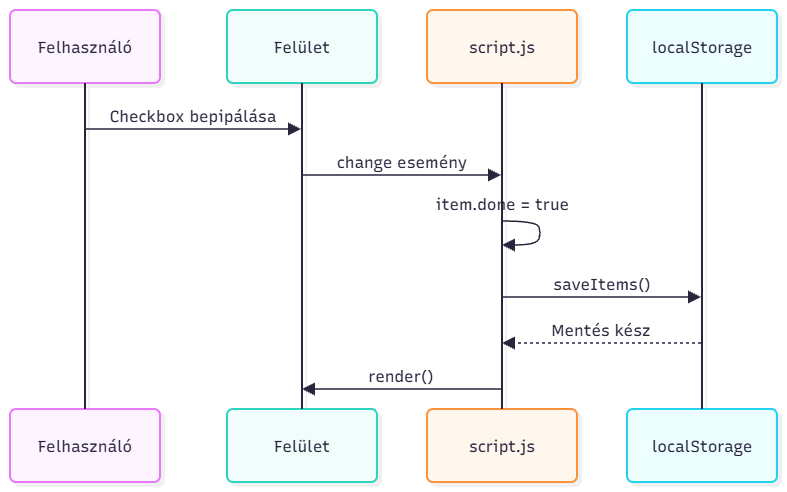

The diagram above was exported from draw.io. Its source (the exported page's mxGraphModel, read from the mxfile embedded in the PNG):
<mxGraphModel dx="1414" dy="743" grid="1" gridSize="10" guides="1" tooltips="1" connect="1" arrows="1" fold="1" page="1" pageScale="1" pageWidth="1169" pageHeight="827" math="0" shadow="0">
  <root>
    <mxCell id="0" />
    <mxCell id="1" parent="0" />
    <UserObject label="" mermaidData="{&#10;  &quot;data&quot;: &quot;sequenceDiagram\n\nparticipant F as Felhasználó\nparticipant UI as Felület\nparticipant JS as script.js\nparticipant LS as localStorage\n\nF-&gt;&gt;UI: Checkbox bepipálása\nUI-&gt;&gt;JS: change esemény\nJS-&gt;&gt;JS: item.done = true\nJS-&gt;&gt;LS: saveItems()\nLS--&gt;&gt;JS: Mentés kész\nJS-&gt;&gt;UI: render()&quot;,&#10;  &quot;config&quot;: null,&#10;  &quot;version&quot;: &quot;12&quot;&#10;}" id="wvIOg__ez6tc4phyRV9k-1">
      <mxCell connectable="0" parent="1" style="group;transparentBounds=1;editIcon=1;lockedGroup=0;groupPadding=10;" vertex="1">
        <mxGeometry as="geometry" />
      </mxCell>
    </UserObject>
    <UserObject label="Felhasználó" mermaidId="n:F" mermaidBaseStyle="html=1;shape=umlLifeline;perimeter=lifelinePerimeter;whiteSpace=wrap;container=1;dropTarget=0;collapsible=0;recursiveResize=0;outlineConnect=0;portConstraint=eastwest;newEdgeStyle={&quot;edgeStyle&quot;:&quot;sequenceEdgeStyle&quot;,&quot;libavoidRouting&quot;:0,&quot;curved&quot;:0,&quot;rounded&quot;:0};lifelineDashed=0;strokeWidth=2;rounded=1;absoluteArcSize=1;arcSize=12;lifelineColor=#28253D;fillColor=#FDF4FF;strokeColor=#E879F9;fontColor=#28253D;size=73;lifelineMirror=1;fontFamily=Recursive;fontSize=16;shadow=1;shadowColor=#000000;shadowOffsetX=4;shadowOffsetY=4;shadowBlur=0;shadowOpacity=6;" mermaidBaseValue="Felhasználó" id="wvIOg__ez6tc4phyRV9k-2">
      <mxCell parent="wvIOg__ez6tc4phyRV9k-1" style="html=1;shape=umlLifeline;perimeter=lifelinePerimeter;whiteSpace=wrap;container=1;dropTarget=0;collapsible=0;recursiveResize=0;outlineConnect=0;portConstraint=eastwest;newEdgeStyle={&quot;edgeStyle&quot;:&quot;sequenceEdgeStyle&quot;,&quot;libavoidRouting&quot;:0,&quot;curved&quot;:0,&quot;rounded&quot;:0};lifelineDashed=0;strokeWidth=2;rounded=1;absoluteArcSize=1;arcSize=12;lifelineColor=#28253D;fillColor=#FDF4FF;strokeColor=#E879F9;fontColor=#28253D;size=73;lifelineMirror=1;fontFamily=Recursive;fontSize=16;shadow=1;shadowColor=#000000;shadowOffsetX=4;shadowOffsetY=4;shadowBlur=0;shadowOpacity=6;fontSource=https%3A%2F%2Ffonts.googleapis.com%2Fcss%3Ffamily%3DRecursive;" vertex="1">
        <mxGeometry height="472" width="150" x="30" y="30" as="geometry" />
      </mxCell>
    </UserObject>
    <UserObject label="Felület" mermaidId="n:UI" mermaidBaseStyle="html=1;shape=umlLifeline;perimeter=lifelinePerimeter;whiteSpace=wrap;container=1;dropTarget=0;collapsible=0;recursiveResize=0;outlineConnect=0;portConstraint=eastwest;newEdgeStyle={&quot;edgeStyle&quot;:&quot;sequenceEdgeStyle&quot;,&quot;libavoidRouting&quot;:0,&quot;curved&quot;:0,&quot;rounded&quot;:0};lifelineDashed=0;strokeWidth=2;rounded=1;absoluteArcSize=1;arcSize=12;lifelineColor=#28253D;fillColor=#F0FDFA;strokeColor=#2DD4BF;fontColor=#28253D;size=73;lifelineMirror=1;fontFamily=Recursive;fontSize=16;shadow=1;shadowColor=#000000;shadowOffsetX=4;shadowOffsetY=4;shadowBlur=0;shadowOpacity=6;" mermaidBaseValue="Felület" id="wvIOg__ez6tc4phyRV9k-3">
      <mxCell parent="wvIOg__ez6tc4phyRV9k-1" style="html=1;shape=umlLifeline;perimeter=lifelinePerimeter;whiteSpace=wrap;container=1;dropTarget=0;collapsible=0;recursiveResize=0;outlineConnect=0;portConstraint=eastwest;newEdgeStyle={&quot;edgeStyle&quot;:&quot;sequenceEdgeStyle&quot;,&quot;libavoidRouting&quot;:0,&quot;curved&quot;:0,&quot;rounded&quot;:0};lifelineDashed=0;strokeWidth=2;rounded=1;absoluteArcSize=1;arcSize=12;lifelineColor=#28253D;fillColor=#F0FDFA;strokeColor=#2DD4BF;fontColor=#28253D;size=73;lifelineMirror=1;fontFamily=Recursive;fontSize=16;shadow=1;shadowColor=#000000;shadowOffsetX=4;shadowOffsetY=4;shadowBlur=0;shadowOpacity=6;fontSource=https%3A%2F%2Ffonts.googleapis.com%2Fcss%3Ffamily%3DRecursive;" vertex="1">
        <mxGeometry height="472" width="150" x="247" y="30" as="geometry" />
      </mxCell>
    </UserObject>
    <UserObject label="script.js" mermaidId="n:JS" mermaidBaseStyle="html=1;shape=umlLifeline;perimeter=lifelinePerimeter;whiteSpace=wrap;container=1;dropTarget=0;collapsible=0;recursiveResize=0;outlineConnect=0;portConstraint=eastwest;newEdgeStyle={&quot;edgeStyle&quot;:&quot;sequenceEdgeStyle&quot;,&quot;libavoidRouting&quot;:0,&quot;curved&quot;:0,&quot;rounded&quot;:0};lifelineDashed=0;strokeWidth=2;rounded=1;absoluteArcSize=1;arcSize=12;lifelineColor=#28253D;fillColor=#FFF7ED;strokeColor=#FB923C;fontColor=#28253D;size=73;lifelineMirror=1;fontFamily=Recursive;fontSize=16;shadow=1;shadowColor=#000000;shadowOffsetX=4;shadowOffsetY=4;shadowBlur=0;shadowOpacity=6;" mermaidBaseValue="script.js" id="wvIOg__ez6tc4phyRV9k-4">
      <mxCell parent="wvIOg__ez6tc4phyRV9k-1" style="html=1;shape=umlLifeline;perimeter=lifelinePerimeter;whiteSpace=wrap;container=1;dropTarget=0;collapsible=0;recursiveResize=0;outlineConnect=0;portConstraint=eastwest;newEdgeStyle={&quot;edgeStyle&quot;:&quot;sequenceEdgeStyle&quot;,&quot;libavoidRouting&quot;:0,&quot;curved&quot;:0,&quot;rounded&quot;:0};lifelineDashed=0;strokeWidth=2;rounded=1;absoluteArcSize=1;arcSize=12;lifelineColor=#28253D;fillColor=#FFF7ED;strokeColor=#FB923C;fontColor=#28253D;size=73;lifelineMirror=1;fontFamily=Recursive;fontSize=16;shadow=1;shadowColor=#000000;shadowOffsetX=4;shadowOffsetY=4;shadowBlur=0;shadowOpacity=6;fontSource=https%3A%2F%2Ffonts.googleapis.com%2Fcss%3Ffamily%3DRecursive;" vertex="1">
        <mxGeometry height="472" width="150" x="447" y="30" as="geometry" />
      </mxCell>
    </UserObject>
    <UserObject label="localStorage" mermaidId="n:LS" mermaidBaseStyle="html=1;shape=umlLifeline;perimeter=lifelinePerimeter;whiteSpace=wrap;container=1;dropTarget=0;collapsible=0;recursiveResize=0;outlineConnect=0;portConstraint=eastwest;newEdgeStyle={&quot;edgeStyle&quot;:&quot;sequenceEdgeStyle&quot;,&quot;libavoidRouting&quot;:0,&quot;curved&quot;:0,&quot;rounded&quot;:0};lifelineDashed=0;strokeWidth=2;rounded=1;absoluteArcSize=1;arcSize=12;lifelineColor=#28253D;fillColor=#ECFEFF;strokeColor=#22D3EE;fontColor=#28253D;size=73;lifelineMirror=1;fontFamily=Recursive;fontSize=16;shadow=1;shadowColor=#000000;shadowOffsetX=4;shadowOffsetY=4;shadowBlur=0;shadowOpacity=6;" mermaidBaseValue="localStorage" id="wvIOg__ez6tc4phyRV9k-5">
      <mxCell parent="wvIOg__ez6tc4phyRV9k-1" style="html=1;shape=umlLifeline;perimeter=lifelinePerimeter;whiteSpace=wrap;container=1;dropTarget=0;collapsible=0;recursiveResize=0;outlineConnect=0;portConstraint=eastwest;newEdgeStyle={&quot;edgeStyle&quot;:&quot;sequenceEdgeStyle&quot;,&quot;libavoidRouting&quot;:0,&quot;curved&quot;:0,&quot;rounded&quot;:0};lifelineDashed=0;strokeWidth=2;rounded=1;absoluteArcSize=1;arcSize=12;lifelineColor=#28253D;fillColor=#ECFEFF;strokeColor=#22D3EE;fontColor=#28253D;size=73;lifelineMirror=1;fontFamily=Recursive;fontSize=16;shadow=1;shadowColor=#000000;shadowOffsetX=4;shadowOffsetY=4;shadowBlur=0;shadowOpacity=6;fontSource=https%3A%2F%2Ffonts.googleapis.com%2Fcss%3Ffamily%3DRecursive;" vertex="1">
        <mxGeometry height="472" width="150" x="647" y="30" as="geometry" />
      </mxCell>
    </UserObject>
    <UserObject label="Checkbox bepipálása" mermaidId="e:F-&gt;UI#0" mermaidBaseStyle="endArrow=block;endSize=9;verticalAlign=bottom;spacingBottom=2;edgeStyle=sequenceEdgeStyle;libavoidRouting=0;curved=0;rounded=0;fontSize=16;labelBackgroundColor=none;strokeWidth=1.5;strokeColor=#28253D;fontColor=#28253D;fontFamily=Recursive;" mermaidBaseValue="Checkbox bepipálása" id="wvIOg__ez6tc4phyRV9k-6">
      <mxCell edge="1" parent="wvIOg__ez6tc4phyRV9k-1" source="wvIOg__ez6tc4phyRV9k-2" style="endArrow=block;endSize=9;verticalAlign=bottom;spacingBottom=2;edgeStyle=sequenceEdgeStyle;libavoidRouting=0;curved=0;rounded=0;fontSize=16;labelBackgroundColor=none;strokeWidth=1.5;strokeColor=#28253D;fontColor=#28253D;fontFamily=Recursive;fontSource=https%3A%2F%2Ffonts.googleapis.com%2Fcss%3Ffamily%3DRecursive;" target="wvIOg__ez6tc4phyRV9k-3">
        <mxGeometry relative="1" as="geometry">
          <Array as="points">
            <mxPoint x="214" y="149" />
          </Array>
          <mxPoint x="105" y="149" as="sourcePoint" />
          <mxPoint x="322" y="149" as="targetPoint" />
        </mxGeometry>
      </mxCell>
    </UserObject>
    <UserObject label="change esemény" mermaidId="e:UI-&gt;JS#0" mermaidBaseStyle="endArrow=block;endSize=9;verticalAlign=bottom;spacingBottom=2;edgeStyle=sequenceEdgeStyle;libavoidRouting=0;curved=0;rounded=0;fontSize=16;labelBackgroundColor=none;strokeWidth=1.5;strokeColor=#28253D;fontColor=#28253D;fontFamily=Recursive;" mermaidBaseValue="change esemény" id="wvIOg__ez6tc4phyRV9k-7">
      <mxCell edge="1" parent="wvIOg__ez6tc4phyRV9k-1" source="wvIOg__ez6tc4phyRV9k-3" style="endArrow=block;endSize=9;verticalAlign=bottom;spacingBottom=2;edgeStyle=sequenceEdgeStyle;libavoidRouting=0;curved=0;rounded=0;fontSize=16;labelBackgroundColor=none;strokeWidth=1.5;strokeColor=#28253D;fontColor=#28253D;fontFamily=Recursive;fontSource=https%3A%2F%2Ffonts.googleapis.com%2Fcss%3Ffamily%3DRecursive;" target="wvIOg__ez6tc4phyRV9k-4">
        <mxGeometry relative="1" as="geometry">
          <Array as="points">
            <mxPoint x="422" y="195" />
          </Array>
          <mxPoint x="322" y="195" as="sourcePoint" />
          <mxPoint x="522" y="195" as="targetPoint" />
        </mxGeometry>
      </mxCell>
    </UserObject>
    <UserObject label="" mermaidId="e:JS-&gt;JS#0" mermaidBaseStyle="edgeStyle=sequenceEdgeStyle;libavoidRouting=0;curved=1;endArrow=block;endSize=9;verticalAlign=bottom;align=center;fontSize=16;labelBackgroundColor=none;strokeWidth=1.5;strokeColor=#28253D;fontColor=#28253D;fontFamily=Recursive;" mermaidBaseValue="" id="wvIOg__ez6tc4phyRV9k-8">
      <mxCell edge="1" parent="wvIOg__ez6tc4phyRV9k-1" source="wvIOg__ez6tc4phyRV9k-4" style="edgeStyle=sequenceEdgeStyle;libavoidRouting=0;curved=1;endArrow=block;endSize=9;verticalAlign=bottom;align=center;fontSize=16;labelBackgroundColor=none;strokeWidth=1.5;strokeColor=#28253D;fontColor=#28253D;fontFamily=Recursive;fontSource=https%3A%2F%2Ffonts.googleapis.com%2Fcss%3Ffamily%3DRecursive;rounded=0;" target="wvIOg__ez6tc4phyRV9k-4">
        <mxGeometry relative="1" as="geometry">
          <Array as="points">
            <mxPoint x="557" y="241" />
            <mxPoint x="561" y="253" />
            <mxPoint x="557" y="265" />
          </Array>
          <mxPoint x="522" y="241" as="sourcePoint" />
          <mxPoint x="522" y="265" as="targetPoint" />
        </mxGeometry>
      </mxCell>
    </UserObject>
    <mxCell id="wvIOg__ez6tc4phyRV9k-9" parent="wvIOg__ez6tc4phyRV9k-1" style="text;html=1;strokeColor=none;fillColor=none;align=center;verticalAlign=middle;fontFamily=Recursive;fontSize=16;fontColor=#28253D;fontSource=https%3A%2F%2Ffonts.googleapis.com%2Fcss%3Ffamily%3DRecursive;" value="item.done = true" vertex="1">
      <mxGeometry height="18" width="200" x="422" y="215" as="geometry" />
    </mxCell>
    <UserObject label="saveItems()" mermaidId="e:JS-&gt;LS#0" mermaidBaseStyle="endArrow=block;endSize=9;verticalAlign=bottom;spacingBottom=2;edgeStyle=sequenceEdgeStyle;libavoidRouting=0;curved=0;rounded=0;fontSize=16;labelBackgroundColor=none;strokeWidth=1.5;strokeColor=#28253D;fontColor=#28253D;fontFamily=Recursive;" mermaidBaseValue="saveItems()" id="wvIOg__ez6tc4phyRV9k-10">
      <mxCell edge="1" parent="wvIOg__ez6tc4phyRV9k-1" source="wvIOg__ez6tc4phyRV9k-4" style="endArrow=block;endSize=9;verticalAlign=bottom;spacingBottom=2;edgeStyle=sequenceEdgeStyle;libavoidRouting=0;curved=0;rounded=0;fontSize=16;labelBackgroundColor=none;strokeWidth=1.5;strokeColor=#28253D;fontColor=#28253D;fontFamily=Recursive;fontSource=https%3A%2F%2Ffonts.googleapis.com%2Fcss%3Ffamily%3DRecursive;" target="wvIOg__ez6tc4phyRV9k-5">
        <mxGeometry relative="1" as="geometry">
          <Array as="points">
            <mxPoint x="622" y="317" />
          </Array>
          <mxPoint x="522" y="317" as="sourcePoint" />
          <mxPoint x="722" y="317" as="targetPoint" />
        </mxGeometry>
      </mxCell>
    </UserObject>
    <UserObject label="Mentés kész" mermaidId="e:LS-&gt;JS#0" mermaidBaseStyle="dashed=1;fixDash=1;dashPattern=3 3;endArrow=block;endSize=9;verticalAlign=bottom;spacingBottom=2;edgeStyle=sequenceEdgeStyle;libavoidRouting=0;curved=0;rounded=0;fontSize=16;labelBackgroundColor=none;strokeWidth=1.5;strokeColor=#28253D;fontColor=#28253D;fontFamily=Recursive;" mermaidBaseValue="Mentés kész" id="wvIOg__ez6tc4phyRV9k-11">
      <mxCell edge="1" parent="wvIOg__ez6tc4phyRV9k-1" source="wvIOg__ez6tc4phyRV9k-5" style="dashed=1;fixDash=1;dashPattern=3 3;endArrow=block;endSize=9;verticalAlign=bottom;spacingBottom=2;edgeStyle=sequenceEdgeStyle;libavoidRouting=0;curved=0;rounded=0;fontSize=16;labelBackgroundColor=none;strokeWidth=1.5;strokeColor=#28253D;fontColor=#28253D;fontFamily=Recursive;fontSource=https%3A%2F%2Ffonts.googleapis.com%2Fcss%3Ffamily%3DRecursive;" target="wvIOg__ez6tc4phyRV9k-4">
        <mxGeometry relative="1" as="geometry">
          <Array as="points">
            <mxPoint x="622" y="363" />
          </Array>
          <mxPoint x="722" y="363" as="sourcePoint" />
          <mxPoint x="522" y="363" as="targetPoint" />
        </mxGeometry>
      </mxCell>
    </UserObject>
    <UserObject label="render()" mermaidId="e:JS-&gt;UI#0" mermaidBaseStyle="endArrow=block;endSize=9;verticalAlign=bottom;spacingBottom=2;edgeStyle=sequenceEdgeStyle;libavoidRouting=0;curved=0;rounded=0;fontSize=16;labelBackgroundColor=none;strokeWidth=1.5;strokeColor=#28253D;fontColor=#28253D;fontFamily=Recursive;" mermaidBaseValue="render()" id="wvIOg__ez6tc4phyRV9k-12">
      <mxCell edge="1" parent="wvIOg__ez6tc4phyRV9k-1" source="wvIOg__ez6tc4phyRV9k-4" style="endArrow=block;endSize=9;verticalAlign=bottom;spacingBottom=2;edgeStyle=sequenceEdgeStyle;libavoidRouting=0;curved=0;rounded=0;fontSize=16;labelBackgroundColor=none;strokeWidth=1.5;strokeColor=#28253D;fontColor=#28253D;fontFamily=Recursive;fontSource=https%3A%2F%2Ffonts.googleapis.com%2Fcss%3Ffamily%3DRecursive;" target="wvIOg__ez6tc4phyRV9k-3">
        <mxGeometry relative="1" as="geometry">
          <Array as="points">
            <mxPoint x="422" y="409" />
          </Array>
          <mxPoint x="522" y="409" as="sourcePoint" />
          <mxPoint x="322" y="409" as="targetPoint" />
        </mxGeometry>
      </mxCell>
    </UserObject>
  </root>
</mxGraphModel>